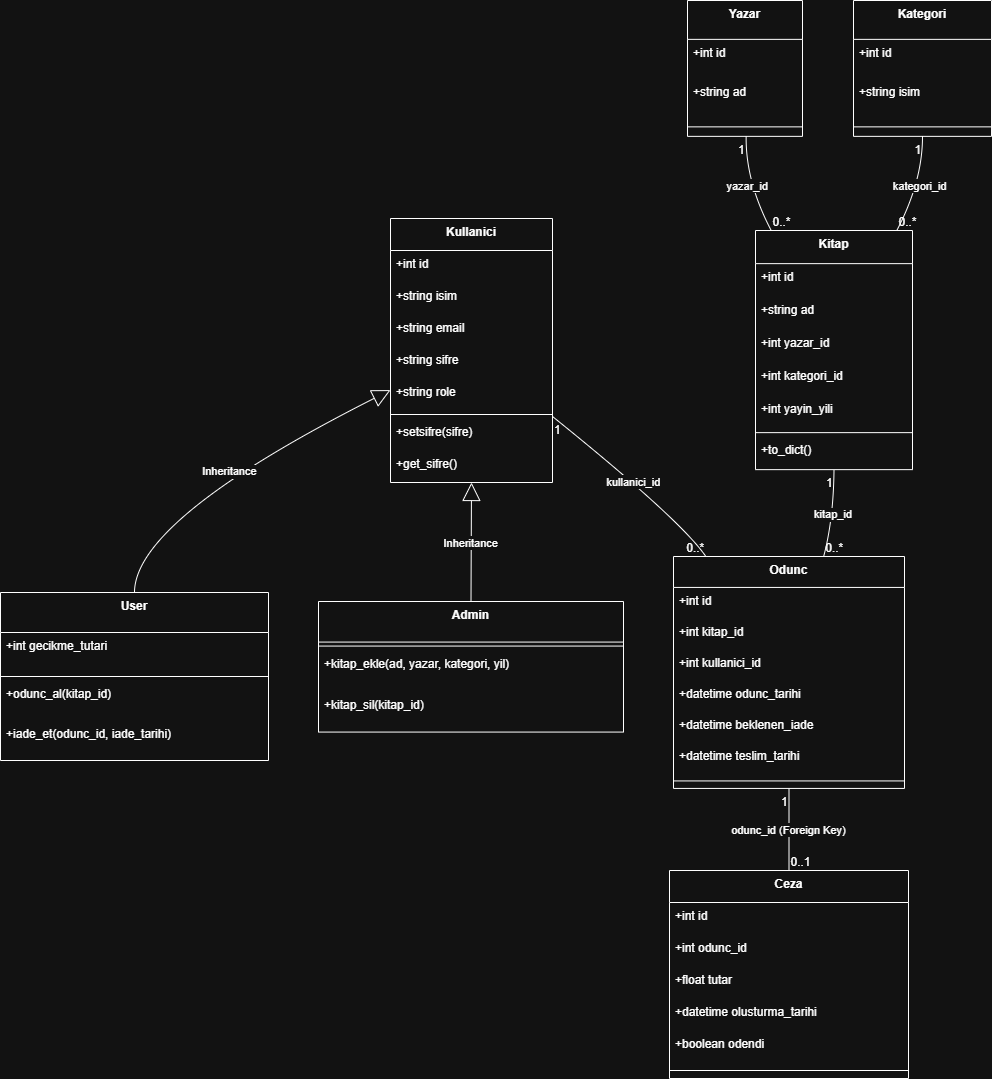

The diagram above was exported from draw.io. Its source (the exported page's mxGraphModel, read from the mxfile embedded in the PNG):
<mxGraphModel dx="1158" dy="624" grid="1" gridSize="10" guides="1" tooltips="1" connect="1" arrows="1" fold="1" page="1" pageScale="1" pageWidth="827" pageHeight="1169" math="0" shadow="0">
  <root>
    <mxCell id="0" />
    <mxCell id="1" parent="0" />
    <mxCell id="8U1VjY9-mskC9EZ1bw2q-1" parent="1" style="swimlane;fontStyle=1;align=center;verticalAlign=top;childLayout=stackLayout;horizontal=1;startSize=32;horizontalStack=0;resizeParent=1;resizeParentMax=0;resizeLast=0;collapsible=0;marginBottom=0;" value="Kullanici" vertex="1">
      <mxGeometry height="264" width="162" x="410" y="238" as="geometry" />
    </mxCell>
    <mxCell id="8U1VjY9-mskC9EZ1bw2q-2" parent="8U1VjY9-mskC9EZ1bw2q-1" style="text;strokeColor=none;fillColor=none;align=left;verticalAlign=top;spacingLeft=4;spacingRight=4;overflow=hidden;rotatable=0;points=[[0,0.5],[1,0.5]];portConstraint=eastwest;" value="+int id" vertex="1">
      <mxGeometry height="32" width="162" y="32" as="geometry" />
    </mxCell>
    <mxCell id="8U1VjY9-mskC9EZ1bw2q-3" parent="8U1VjY9-mskC9EZ1bw2q-1" style="text;strokeColor=none;fillColor=none;align=left;verticalAlign=top;spacingLeft=4;spacingRight=4;overflow=hidden;rotatable=0;points=[[0,0.5],[1,0.5]];portConstraint=eastwest;" value="+string isim" vertex="1">
      <mxGeometry height="32" width="162" y="64" as="geometry" />
    </mxCell>
    <mxCell id="8U1VjY9-mskC9EZ1bw2q-4" parent="8U1VjY9-mskC9EZ1bw2q-1" style="text;strokeColor=none;fillColor=none;align=left;verticalAlign=top;spacingLeft=4;spacingRight=4;overflow=hidden;rotatable=0;points=[[0,0.5],[1,0.5]];portConstraint=eastwest;" value="+string email" vertex="1">
      <mxGeometry height="32" width="162" y="96" as="geometry" />
    </mxCell>
    <mxCell id="8U1VjY9-mskC9EZ1bw2q-5" parent="8U1VjY9-mskC9EZ1bw2q-1" style="text;strokeColor=none;fillColor=none;align=left;verticalAlign=top;spacingLeft=4;spacingRight=4;overflow=hidden;rotatable=0;points=[[0,0.5],[1,0.5]];portConstraint=eastwest;" value="+string sifre" vertex="1">
      <mxGeometry height="32" width="162" y="128" as="geometry" />
    </mxCell>
    <mxCell id="8U1VjY9-mskC9EZ1bw2q-6" parent="8U1VjY9-mskC9EZ1bw2q-1" style="text;strokeColor=none;fillColor=none;align=left;verticalAlign=top;spacingLeft=4;spacingRight=4;overflow=hidden;rotatable=0;points=[[0,0.5],[1,0.5]];portConstraint=eastwest;" value="+string role" vertex="1">
      <mxGeometry height="32" width="162" y="160" as="geometry" />
    </mxCell>
    <mxCell id="8U1VjY9-mskC9EZ1bw2q-7" parent="8U1VjY9-mskC9EZ1bw2q-1" style="line;strokeWidth=1;fillColor=none;align=left;verticalAlign=middle;spacingTop=-1;spacingLeft=3;spacingRight=3;rotatable=0;labelPosition=right;points=[];portConstraint=eastwest;strokeColor=inherit;" vertex="1">
      <mxGeometry height="8" width="162" y="192" as="geometry" />
    </mxCell>
    <mxCell id="8U1VjY9-mskC9EZ1bw2q-8" parent="8U1VjY9-mskC9EZ1bw2q-1" style="text;strokeColor=none;fillColor=none;align=left;verticalAlign=top;spacingLeft=4;spacingRight=4;overflow=hidden;rotatable=0;points=[[0,0.5],[1,0.5]];portConstraint=eastwest;" value="+setsifre(sifre)" vertex="1">
      <mxGeometry height="32" width="162" y="200" as="geometry" />
    </mxCell>
    <mxCell id="8U1VjY9-mskC9EZ1bw2q-9" parent="8U1VjY9-mskC9EZ1bw2q-1" style="text;strokeColor=none;fillColor=none;align=left;verticalAlign=top;spacingLeft=4;spacingRight=4;overflow=hidden;rotatable=0;points=[[0,0.5],[1,0.5]];portConstraint=eastwest;" value="+get_sifre()" vertex="1">
      <mxGeometry height="32" width="162" y="232" as="geometry" />
    </mxCell>
    <mxCell id="8U1VjY9-mskC9EZ1bw2q-10" parent="1" style="swimlane;fontStyle=1;align=center;verticalAlign=top;childLayout=stackLayout;horizontal=1;startSize=40;horizontalStack=0;resizeParent=1;resizeParentMax=0;resizeLast=0;collapsible=0;marginBottom=0;" value="User" vertex="1">
      <mxGeometry height="168" width="268" x="20" y="612" as="geometry" />
    </mxCell>
    <mxCell id="8U1VjY9-mskC9EZ1bw2q-11" parent="8U1VjY9-mskC9EZ1bw2q-10" style="text;strokeColor=none;fillColor=none;align=left;verticalAlign=top;spacingLeft=4;spacingRight=4;overflow=hidden;rotatable=0;points=[[0,0.5],[1,0.5]];portConstraint=eastwest;" value="+int gecikme_tutari" vertex="1">
      <mxGeometry height="40" width="268" y="40" as="geometry" />
    </mxCell>
    <mxCell id="8U1VjY9-mskC9EZ1bw2q-12" parent="8U1VjY9-mskC9EZ1bw2q-10" style="line;strokeWidth=1;fillColor=none;align=left;verticalAlign=middle;spacingTop=-1;spacingLeft=3;spacingRight=3;rotatable=0;labelPosition=right;points=[];portConstraint=eastwest;strokeColor=inherit;" vertex="1">
      <mxGeometry height="8" width="268" y="80" as="geometry" />
    </mxCell>
    <mxCell id="8U1VjY9-mskC9EZ1bw2q-13" parent="8U1VjY9-mskC9EZ1bw2q-10" style="text;strokeColor=none;fillColor=none;align=left;verticalAlign=top;spacingLeft=4;spacingRight=4;overflow=hidden;rotatable=0;points=[[0,0.5],[1,0.5]];portConstraint=eastwest;" value="+odunc_al(kitap_id)" vertex="1">
      <mxGeometry height="40" width="268" y="88" as="geometry" />
    </mxCell>
    <mxCell id="8U1VjY9-mskC9EZ1bw2q-14" parent="8U1VjY9-mskC9EZ1bw2q-10" style="text;strokeColor=none;fillColor=none;align=left;verticalAlign=top;spacingLeft=4;spacingRight=4;overflow=hidden;rotatable=0;points=[[0,0.5],[1,0.5]];portConstraint=eastwest;" value="+iade_et(odunc_id, iade_tarihi)" vertex="1">
      <mxGeometry height="40" width="268" y="128" as="geometry" />
    </mxCell>
    <mxCell id="8U1VjY9-mskC9EZ1bw2q-15" parent="1" style="swimlane;fontStyle=1;align=center;verticalAlign=top;childLayout=stackLayout;horizontal=1;startSize=40.57142857142857;horizontalStack=0;resizeParent=1;resizeParentMax=0;resizeLast=0;collapsible=0;marginBottom=0;" value="Admin" vertex="1">
      <mxGeometry height="130.57142857142856" width="305" x="338" y="621" as="geometry" />
    </mxCell>
    <mxCell id="8U1VjY9-mskC9EZ1bw2q-16" parent="8U1VjY9-mskC9EZ1bw2q-15" style="line;strokeWidth=1;fillColor=none;align=left;verticalAlign=middle;spacingTop=-1;spacingLeft=3;spacingRight=3;rotatable=0;labelPosition=right;points=[];portConstraint=eastwest;strokeColor=inherit;" vertex="1">
      <mxGeometry height="8" width="305" y="40.57142857142857" as="geometry" />
    </mxCell>
    <mxCell id="8U1VjY9-mskC9EZ1bw2q-17" parent="8U1VjY9-mskC9EZ1bw2q-15" style="text;strokeColor=none;fillColor=none;align=left;verticalAlign=top;spacingLeft=4;spacingRight=4;overflow=hidden;rotatable=0;points=[[0,0.5],[1,0.5]];portConstraint=eastwest;" value="+kitap_ekle(ad, yazar, kategori, yil)" vertex="1">
      <mxGeometry height="41" width="305" y="48.57142857142857" as="geometry" />
    </mxCell>
    <mxCell id="8U1VjY9-mskC9EZ1bw2q-18" parent="8U1VjY9-mskC9EZ1bw2q-15" style="text;strokeColor=none;fillColor=none;align=left;verticalAlign=top;spacingLeft=4;spacingRight=4;overflow=hidden;rotatable=0;points=[[0,0.5],[1,0.5]];portConstraint=eastwest;" value="+kitap_sil(kitap_id)" vertex="1">
      <mxGeometry height="41" width="305" y="89.57142857142857" as="geometry" />
    </mxCell>
    <mxCell id="8U1VjY9-mskC9EZ1bw2q-19" parent="1" style="swimlane;fontStyle=1;align=center;verticalAlign=top;childLayout=stackLayout;horizontal=1;startSize=33.142857142857146;horizontalStack=0;resizeParent=1;resizeParentMax=0;resizeLast=0;collapsible=0;marginBottom=0;" value="Kitap" vertex="1">
      <mxGeometry height="239.14285714285714" width="157" x="775" y="250" as="geometry" />
    </mxCell>
    <mxCell id="8U1VjY9-mskC9EZ1bw2q-20" parent="8U1VjY9-mskC9EZ1bw2q-19" style="text;strokeColor=none;fillColor=none;align=left;verticalAlign=top;spacingLeft=4;spacingRight=4;overflow=hidden;rotatable=0;points=[[0,0.5],[1,0.5]];portConstraint=eastwest;" value="+int id" vertex="1">
      <mxGeometry height="33" width="157" y="33.142857142857146" as="geometry" />
    </mxCell>
    <mxCell id="8U1VjY9-mskC9EZ1bw2q-21" parent="8U1VjY9-mskC9EZ1bw2q-19" style="text;strokeColor=none;fillColor=none;align=left;verticalAlign=top;spacingLeft=4;spacingRight=4;overflow=hidden;rotatable=0;points=[[0,0.5],[1,0.5]];portConstraint=eastwest;" value="+string ad" vertex="1">
      <mxGeometry height="33" width="157" y="66.14285714285714" as="geometry" />
    </mxCell>
    <mxCell id="8U1VjY9-mskC9EZ1bw2q-22" parent="8U1VjY9-mskC9EZ1bw2q-19" style="text;strokeColor=none;fillColor=none;align=left;verticalAlign=top;spacingLeft=4;spacingRight=4;overflow=hidden;rotatable=0;points=[[0,0.5],[1,0.5]];portConstraint=eastwest;" value="+int yazar_id" vertex="1">
      <mxGeometry height="33" width="157" y="99.14285714285714" as="geometry" />
    </mxCell>
    <mxCell id="8U1VjY9-mskC9EZ1bw2q-23" parent="8U1VjY9-mskC9EZ1bw2q-19" style="text;strokeColor=none;fillColor=none;align=left;verticalAlign=top;spacingLeft=4;spacingRight=4;overflow=hidden;rotatable=0;points=[[0,0.5],[1,0.5]];portConstraint=eastwest;" value="+int kategori_id" vertex="1">
      <mxGeometry height="33" width="157" y="132.14285714285714" as="geometry" />
    </mxCell>
    <mxCell id="8U1VjY9-mskC9EZ1bw2q-24" parent="8U1VjY9-mskC9EZ1bw2q-19" style="text;strokeColor=none;fillColor=none;align=left;verticalAlign=top;spacingLeft=4;spacingRight=4;overflow=hidden;rotatable=0;points=[[0,0.5],[1,0.5]];portConstraint=eastwest;" value="+int yayin_yili" vertex="1">
      <mxGeometry height="33" width="157" y="165.14285714285714" as="geometry" />
    </mxCell>
    <mxCell id="8U1VjY9-mskC9EZ1bw2q-25" parent="8U1VjY9-mskC9EZ1bw2q-19" style="line;strokeWidth=1;fillColor=none;align=left;verticalAlign=middle;spacingTop=-1;spacingLeft=3;spacingRight=3;rotatable=0;labelPosition=right;points=[];portConstraint=eastwest;strokeColor=inherit;" vertex="1">
      <mxGeometry height="8" width="157" y="198.14285714285714" as="geometry" />
    </mxCell>
    <mxCell id="8U1VjY9-mskC9EZ1bw2q-26" parent="8U1VjY9-mskC9EZ1bw2q-19" style="text;strokeColor=none;fillColor=none;align=left;verticalAlign=top;spacingLeft=4;spacingRight=4;overflow=hidden;rotatable=0;points=[[0,0.5],[1,0.5]];portConstraint=eastwest;" value="+to_dict()" vertex="1">
      <mxGeometry height="33" width="157" y="206.14285714285714" as="geometry" />
    </mxCell>
    <mxCell id="8U1VjY9-mskC9EZ1bw2q-27" parent="1" style="swimlane;fontStyle=1;align=center;verticalAlign=top;childLayout=stackLayout;horizontal=1;startSize=38.857142857142854;horizontalStack=0;resizeParent=1;resizeParentMax=0;resizeLast=0;collapsible=0;marginBottom=0;" value="Yazar" vertex="1">
      <mxGeometry height="135.85714285714286" width="115" x="707" y="20" as="geometry" />
    </mxCell>
    <mxCell id="8U1VjY9-mskC9EZ1bw2q-28" parent="8U1VjY9-mskC9EZ1bw2q-27" style="text;strokeColor=none;fillColor=none;align=left;verticalAlign=top;spacingLeft=4;spacingRight=4;overflow=hidden;rotatable=0;points=[[0,0.5],[1,0.5]];portConstraint=eastwest;" value="+int id" vertex="1">
      <mxGeometry height="39" width="115" y="38.857142857142854" as="geometry" />
    </mxCell>
    <mxCell id="8U1VjY9-mskC9EZ1bw2q-29" parent="8U1VjY9-mskC9EZ1bw2q-27" style="text;strokeColor=none;fillColor=none;align=left;verticalAlign=top;spacingLeft=4;spacingRight=4;overflow=hidden;rotatable=0;points=[[0,0.5],[1,0.5]];portConstraint=eastwest;" value="+string ad" vertex="1">
      <mxGeometry height="39" width="115" y="77.85714285714286" as="geometry" />
    </mxCell>
    <mxCell id="8U1VjY9-mskC9EZ1bw2q-30" parent="8U1VjY9-mskC9EZ1bw2q-27" style="line;strokeWidth=1;fillColor=none;align=left;verticalAlign=middle;spacingTop=-1;spacingLeft=3;spacingRight=3;rotatable=0;labelPosition=right;points=[];portConstraint=eastwest;strokeColor=inherit;" vertex="1">
      <mxGeometry height="19" width="115" y="116.85714285714286" as="geometry" />
    </mxCell>
    <mxCell id="8U1VjY9-mskC9EZ1bw2q-31" parent="1" style="swimlane;fontStyle=1;align=center;verticalAlign=top;childLayout=stackLayout;horizontal=1;startSize=38.857142857142854;horizontalStack=0;resizeParent=1;resizeParentMax=0;resizeLast=0;collapsible=0;marginBottom=0;" value="Kategori" vertex="1">
      <mxGeometry height="135.85714285714286" width="138" x="873" y="20" as="geometry" />
    </mxCell>
    <mxCell id="8U1VjY9-mskC9EZ1bw2q-32" parent="8U1VjY9-mskC9EZ1bw2q-31" style="text;strokeColor=none;fillColor=none;align=left;verticalAlign=top;spacingLeft=4;spacingRight=4;overflow=hidden;rotatable=0;points=[[0,0.5],[1,0.5]];portConstraint=eastwest;" value="+int id" vertex="1">
      <mxGeometry height="39" width="138" y="38.857142857142854" as="geometry" />
    </mxCell>
    <mxCell id="8U1VjY9-mskC9EZ1bw2q-33" parent="8U1VjY9-mskC9EZ1bw2q-31" style="text;strokeColor=none;fillColor=none;align=left;verticalAlign=top;spacingLeft=4;spacingRight=4;overflow=hidden;rotatable=0;points=[[0,0.5],[1,0.5]];portConstraint=eastwest;" value="+string isim" vertex="1">
      <mxGeometry height="39" width="138" y="77.85714285714286" as="geometry" />
    </mxCell>
    <mxCell id="8U1VjY9-mskC9EZ1bw2q-34" parent="8U1VjY9-mskC9EZ1bw2q-31" style="line;strokeWidth=1;fillColor=none;align=left;verticalAlign=middle;spacingTop=-1;spacingLeft=3;spacingRight=3;rotatable=0;labelPosition=right;points=[];portConstraint=eastwest;strokeColor=inherit;" vertex="1">
      <mxGeometry height="19" width="138" y="116.85714285714286" as="geometry" />
    </mxCell>
    <mxCell id="8U1VjY9-mskC9EZ1bw2q-35" parent="1" style="swimlane;fontStyle=1;align=center;verticalAlign=top;childLayout=stackLayout;horizontal=1;startSize=30.933333333333334;horizontalStack=0;resizeParent=1;resizeParentMax=0;resizeLast=0;collapsible=0;marginBottom=0;" value="Odunc" vertex="1">
      <mxGeometry height="231.93333333333334" width="231" x="693" y="576" as="geometry" />
    </mxCell>
    <mxCell id="8U1VjY9-mskC9EZ1bw2q-36" parent="8U1VjY9-mskC9EZ1bw2q-35" style="text;strokeColor=none;fillColor=none;align=left;verticalAlign=top;spacingLeft=4;spacingRight=4;overflow=hidden;rotatable=0;points=[[0,0.5],[1,0.5]];portConstraint=eastwest;" value="+int id" vertex="1">
      <mxGeometry height="31" width="231" y="30.933333333333334" as="geometry" />
    </mxCell>
    <mxCell id="8U1VjY9-mskC9EZ1bw2q-37" parent="8U1VjY9-mskC9EZ1bw2q-35" style="text;strokeColor=none;fillColor=none;align=left;verticalAlign=top;spacingLeft=4;spacingRight=4;overflow=hidden;rotatable=0;points=[[0,0.5],[1,0.5]];portConstraint=eastwest;" value="+int kitap_id" vertex="1">
      <mxGeometry height="31" width="231" y="61.93333333333334" as="geometry" />
    </mxCell>
    <mxCell id="8U1VjY9-mskC9EZ1bw2q-38" parent="8U1VjY9-mskC9EZ1bw2q-35" style="text;strokeColor=none;fillColor=none;align=left;verticalAlign=top;spacingLeft=4;spacingRight=4;overflow=hidden;rotatable=0;points=[[0,0.5],[1,0.5]];portConstraint=eastwest;" value="+int kullanici_id" vertex="1">
      <mxGeometry height="31" width="231" y="92.93333333333334" as="geometry" />
    </mxCell>
    <mxCell id="8U1VjY9-mskC9EZ1bw2q-39" parent="8U1VjY9-mskC9EZ1bw2q-35" style="text;strokeColor=none;fillColor=none;align=left;verticalAlign=top;spacingLeft=4;spacingRight=4;overflow=hidden;rotatable=0;points=[[0,0.5],[1,0.5]];portConstraint=eastwest;" value="+datetime odunc_tarihi" vertex="1">
      <mxGeometry height="31" width="231" y="123.93333333333334" as="geometry" />
    </mxCell>
    <mxCell id="8U1VjY9-mskC9EZ1bw2q-40" parent="8U1VjY9-mskC9EZ1bw2q-35" style="text;strokeColor=none;fillColor=none;align=left;verticalAlign=top;spacingLeft=4;spacingRight=4;overflow=hidden;rotatable=0;points=[[0,0.5],[1,0.5]];portConstraint=eastwest;" value="+datetime beklenen_iade" vertex="1">
      <mxGeometry height="31" width="231" y="154.93333333333334" as="geometry" />
    </mxCell>
    <mxCell id="8U1VjY9-mskC9EZ1bw2q-41" parent="8U1VjY9-mskC9EZ1bw2q-35" style="text;strokeColor=none;fillColor=none;align=left;verticalAlign=top;spacingLeft=4;spacingRight=4;overflow=hidden;rotatable=0;points=[[0,0.5],[1,0.5]];portConstraint=eastwest;" value="+datetime teslim_tarihi" vertex="1">
      <mxGeometry height="31" width="231" y="185.93333333333334" as="geometry" />
    </mxCell>
    <mxCell id="8U1VjY9-mskC9EZ1bw2q-42" parent="8U1VjY9-mskC9EZ1bw2q-35" style="line;strokeWidth=1;fillColor=none;align=left;verticalAlign=middle;spacingTop=-1;spacingLeft=3;spacingRight=3;rotatable=0;labelPosition=right;points=[];portConstraint=eastwest;strokeColor=inherit;" vertex="1">
      <mxGeometry height="15" width="231" y="216.93333333333334" as="geometry" />
    </mxCell>
    <mxCell id="8U1VjY9-mskC9EZ1bw2q-43" parent="1" style="swimlane;fontStyle=1;align=center;verticalAlign=top;childLayout=stackLayout;horizontal=1;startSize=32;horizontalStack=0;resizeParent=1;resizeParentMax=0;resizeLast=0;collapsible=0;marginBottom=0;" value="Ceza" vertex="1">
      <mxGeometry height="208" width="239" x="689" y="890" as="geometry" />
    </mxCell>
    <mxCell id="8U1VjY9-mskC9EZ1bw2q-44" parent="8U1VjY9-mskC9EZ1bw2q-43" style="text;strokeColor=none;fillColor=none;align=left;verticalAlign=top;spacingLeft=4;spacingRight=4;overflow=hidden;rotatable=0;points=[[0,0.5],[1,0.5]];portConstraint=eastwest;" value="+int id" vertex="1">
      <mxGeometry height="32" width="239" y="32" as="geometry" />
    </mxCell>
    <mxCell id="8U1VjY9-mskC9EZ1bw2q-45" parent="8U1VjY9-mskC9EZ1bw2q-43" style="text;strokeColor=none;fillColor=none;align=left;verticalAlign=top;spacingLeft=4;spacingRight=4;overflow=hidden;rotatable=0;points=[[0,0.5],[1,0.5]];portConstraint=eastwest;" value="+int odunc_id" vertex="1">
      <mxGeometry height="32" width="239" y="64" as="geometry" />
    </mxCell>
    <mxCell id="8U1VjY9-mskC9EZ1bw2q-46" parent="8U1VjY9-mskC9EZ1bw2q-43" style="text;strokeColor=none;fillColor=none;align=left;verticalAlign=top;spacingLeft=4;spacingRight=4;overflow=hidden;rotatable=0;points=[[0,0.5],[1,0.5]];portConstraint=eastwest;" value="+float tutar" vertex="1">
      <mxGeometry height="32" width="239" y="96" as="geometry" />
    </mxCell>
    <mxCell id="8U1VjY9-mskC9EZ1bw2q-47" parent="8U1VjY9-mskC9EZ1bw2q-43" style="text;strokeColor=none;fillColor=none;align=left;verticalAlign=top;spacingLeft=4;spacingRight=4;overflow=hidden;rotatable=0;points=[[0,0.5],[1,0.5]];portConstraint=eastwest;" value="+datetime olusturma_tarihi" vertex="1">
      <mxGeometry height="32" width="239" y="128" as="geometry" />
    </mxCell>
    <mxCell id="8U1VjY9-mskC9EZ1bw2q-48" parent="8U1VjY9-mskC9EZ1bw2q-43" style="text;strokeColor=none;fillColor=none;align=left;verticalAlign=top;spacingLeft=4;spacingRight=4;overflow=hidden;rotatable=0;points=[[0,0.5],[1,0.5]];portConstraint=eastwest;" value="+boolean odendi" vertex="1">
      <mxGeometry height="32" width="239" y="160" as="geometry" />
    </mxCell>
    <mxCell id="8U1VjY9-mskC9EZ1bw2q-49" parent="8U1VjY9-mskC9EZ1bw2q-43" style="line;strokeWidth=1;fillColor=none;align=left;verticalAlign=middle;spacingTop=-1;spacingLeft=3;spacingRight=3;rotatable=0;labelPosition=right;points=[];portConstraint=eastwest;strokeColor=inherit;" vertex="1">
      <mxGeometry height="16" width="239" y="192" as="geometry" />
    </mxCell>
    <mxCell id="8U1VjY9-mskC9EZ1bw2q-50" edge="1" parent="1" source="8U1VjY9-mskC9EZ1bw2q-1" style="curved=1;startArrow=block;startSize=16;startFill=0;endArrow=none;exitX=0;exitY=0.65;entryX=0.5;entryY=0;rounded=0;" target="8U1VjY9-mskC9EZ1bw2q-10" value="Inheritance">
      <mxGeometry relative="1" as="geometry">
        <Array as="points">
          <mxPoint x="154" y="539" />
        </Array>
      </mxGeometry>
    </mxCell>
    <mxCell id="8U1VjY9-mskC9EZ1bw2q-51" edge="1" parent="1" source="8U1VjY9-mskC9EZ1bw2q-1" style="curved=1;startArrow=block;startSize=16;startFill=0;endArrow=none;exitX=0.5;exitY=1;entryX=0.5;entryY=0;rounded=0;" target="8U1VjY9-mskC9EZ1bw2q-15" value="Inheritance">
      <mxGeometry relative="1" as="geometry">
        <Array as="points" />
      </mxGeometry>
    </mxCell>
    <mxCell id="8U1VjY9-mskC9EZ1bw2q-52" edge="1" parent="1" source="8U1VjY9-mskC9EZ1bw2q-27" style="curved=1;startArrow=none;endArrow=none;exitX=0.51;exitY=1;entryX=0.1;entryY=0;rounded=0;" target="8U1VjY9-mskC9EZ1bw2q-19" value="yazar_id">
      <mxGeometry relative="1" as="geometry">
        <Array as="points">
          <mxPoint x="765" y="201" />
        </Array>
      </mxGeometry>
    </mxCell>
    <mxCell id="8U1VjY9-mskC9EZ1bw2q-53" parent="8U1VjY9-mskC9EZ1bw2q-52" style="edgeLabel;resizable=0;labelBackgroundColor=none;fontSize=12;align=right;verticalAlign=top;" value="1" vertex="1">
      <mxGeometry relative="1" x="-1" as="geometry" />
    </mxCell>
    <mxCell id="8U1VjY9-mskC9EZ1bw2q-54" parent="8U1VjY9-mskC9EZ1bw2q-52" style="edgeLabel;resizable=0;labelBackgroundColor=none;fontSize=12;align=left;verticalAlign=bottom;" value="0..*" vertex="1">
      <mxGeometry relative="1" x="1" as="geometry" />
    </mxCell>
    <mxCell id="8U1VjY9-mskC9EZ1bw2q-55" edge="1" parent="1" source="8U1VjY9-mskC9EZ1bw2q-31" style="curved=1;startArrow=none;endArrow=none;exitX=0.5;exitY=1;entryX=0.9;entryY=0;rounded=0;" target="8U1VjY9-mskC9EZ1bw2q-19" value="kategori_id">
      <mxGeometry relative="1" as="geometry">
        <Array as="points">
          <mxPoint x="942" y="201" />
        </Array>
      </mxGeometry>
    </mxCell>
    <mxCell id="8U1VjY9-mskC9EZ1bw2q-56" parent="8U1VjY9-mskC9EZ1bw2q-55" style="edgeLabel;resizable=0;labelBackgroundColor=none;fontSize=12;align=right;verticalAlign=top;" value="1" vertex="1">
      <mxGeometry relative="1" x="-1" as="geometry" />
    </mxCell>
    <mxCell id="8U1VjY9-mskC9EZ1bw2q-57" parent="8U1VjY9-mskC9EZ1bw2q-55" style="edgeLabel;resizable=0;labelBackgroundColor=none;fontSize=12;align=left;verticalAlign=bottom;" value="0..*" vertex="1">
      <mxGeometry relative="1" x="1" as="geometry" />
    </mxCell>
    <mxCell id="8U1VjY9-mskC9EZ1bw2q-58" edge="1" parent="1" source="8U1VjY9-mskC9EZ1bw2q-19" style="curved=1;startArrow=none;endArrow=none;exitX=0.5;exitY=1;entryX=0.65;entryY=0;rounded=0;" target="8U1VjY9-mskC9EZ1bw2q-35" value="kitap_id">
      <mxGeometry relative="1" as="geometry">
        <Array as="points">
          <mxPoint x="853" y="539" />
        </Array>
      </mxGeometry>
    </mxCell>
    <mxCell id="8U1VjY9-mskC9EZ1bw2q-59" parent="8U1VjY9-mskC9EZ1bw2q-58" style="edgeLabel;resizable=0;labelBackgroundColor=none;fontSize=12;align=right;verticalAlign=top;" value="1" vertex="1">
      <mxGeometry relative="1" x="-1" as="geometry" />
    </mxCell>
    <mxCell id="8U1VjY9-mskC9EZ1bw2q-60" parent="8U1VjY9-mskC9EZ1bw2q-58" style="edgeLabel;resizable=0;labelBackgroundColor=none;fontSize=12;align=left;verticalAlign=bottom;" value="0..*" vertex="1">
      <mxGeometry relative="1" x="1" as="geometry" />
    </mxCell>
    <mxCell id="8U1VjY9-mskC9EZ1bw2q-61" edge="1" parent="1" source="8U1VjY9-mskC9EZ1bw2q-1" style="curved=1;startArrow=none;endArrow=none;exitX=1;exitY=0.75;entryX=0.14;entryY=0;rounded=0;" target="8U1VjY9-mskC9EZ1bw2q-35" value="kullanici_id">
      <mxGeometry relative="1" as="geometry">
        <Array as="points">
          <mxPoint x="700" y="539" />
        </Array>
      </mxGeometry>
    </mxCell>
    <mxCell id="8U1VjY9-mskC9EZ1bw2q-62" parent="8U1VjY9-mskC9EZ1bw2q-61" style="edgeLabel;resizable=0;labelBackgroundColor=none;fontSize=12;align=left;verticalAlign=top;" value="1" vertex="1">
      <mxGeometry relative="1" x="-1" as="geometry" />
    </mxCell>
    <mxCell id="8U1VjY9-mskC9EZ1bw2q-63" parent="8U1VjY9-mskC9EZ1bw2q-61" style="edgeLabel;resizable=0;labelBackgroundColor=none;fontSize=12;align=right;verticalAlign=bottom;" value="0..*" vertex="1">
      <mxGeometry relative="1" x="1" as="geometry" />
    </mxCell>
    <mxCell id="8U1VjY9-mskC9EZ1bw2q-64" edge="1" parent="1" source="8U1VjY9-mskC9EZ1bw2q-35" style="curved=1;startArrow=none;endArrow=none;exitX=0.5;exitY=1;entryX=0.5;entryY=0;rounded=0;" target="8U1VjY9-mskC9EZ1bw2q-43" value="odunc_id (Foreign Key)">
      <mxGeometry relative="1" as="geometry">
        <Array as="points" />
      </mxGeometry>
    </mxCell>
    <mxCell id="8U1VjY9-mskC9EZ1bw2q-65" parent="8U1VjY9-mskC9EZ1bw2q-64" style="edgeLabel;resizable=0;labelBackgroundColor=none;fontSize=12;align=right;verticalAlign=top;" value="1" vertex="1">
      <mxGeometry relative="1" x="-1" as="geometry" />
    </mxCell>
    <mxCell id="8U1VjY9-mskC9EZ1bw2q-66" parent="8U1VjY9-mskC9EZ1bw2q-64" style="edgeLabel;resizable=0;labelBackgroundColor=none;fontSize=12;align=left;verticalAlign=bottom;" value="0..1" vertex="1">
      <mxGeometry relative="1" x="1" as="geometry" />
    </mxCell>
  </root>
</mxGraphModel>